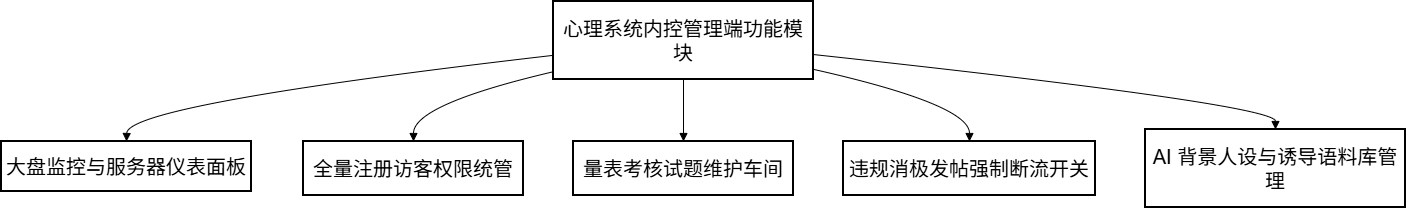

The diagram above was exported from draw.io. Its source (the exported page's mxGraphModel, read from the mxfile embedded in the PNG):
<mxGraphModel dx="1668" dy="918" grid="1" gridSize="10" guides="1" tooltips="1" connect="1" arrows="1" fold="1" page="1" pageScale="1" pageWidth="827" pageHeight="1169" math="0" shadow="0">
  <root>
    <mxCell id="0" />
    <mxCell id="1" parent="0" />
    <mxCell id="zl8MH2WMPH84vriiDwqE-51" value="心理系统内控管理端功能模块" style="whiteSpace=wrap;strokeWidth=2;fontSize=20;" vertex="1" parent="1">
      <mxGeometry x="572" y="20" width="260" height="78" as="geometry" />
    </mxCell>
    <mxCell id="zl8MH2WMPH84vriiDwqE-52" value="大盘监控与服务器仪表面板" style="whiteSpace=wrap;strokeWidth=2;fontSize=20;" vertex="1" parent="1">
      <mxGeometry x="20" y="160" width="250" height="50" as="geometry" />
    </mxCell>
    <mxCell id="zl8MH2WMPH84vriiDwqE-53" value="全量注册访客权限统管" style="whiteSpace=wrap;strokeWidth=2;fontSize=20;" vertex="1" parent="1">
      <mxGeometry x="322" y="160" width="220" height="54" as="geometry" />
    </mxCell>
    <mxCell id="zl8MH2WMPH84vriiDwqE-54" value="量表考核试题维护车间" style="whiteSpace=wrap;strokeWidth=2;fontSize=20;" vertex="1" parent="1">
      <mxGeometry x="592" y="160" width="220" height="54" as="geometry" />
    </mxCell>
    <mxCell id="zl8MH2WMPH84vriiDwqE-55" value="违规消极发帖强制断流开关" style="whiteSpace=wrap;strokeWidth=2;fontSize=20;" vertex="1" parent="1">
      <mxGeometry x="862" y="160" width="252" height="54" as="geometry" />
    </mxCell>
    <mxCell id="zl8MH2WMPH84vriiDwqE-56" value="AI 背景人设与诱导语料库管理" style="whiteSpace=wrap;strokeWidth=2;fontSize=20;" vertex="1" parent="1">
      <mxGeometry x="1164" y="148" width="260" height="78" as="geometry" />
    </mxCell>
    <mxCell id="zl8MH2WMPH84vriiDwqE-57" value="" style="curved=1;startArrow=none;endArrow=block;exitX=0;exitY=0.69;entryX=0.5;entryY=0;rounded=0;fontSize=20;" edge="1" parent="1" source="zl8MH2WMPH84vriiDwqE-51" target="zl8MH2WMPH84vriiDwqE-52">
      <mxGeometry relative="1" as="geometry">
        <Array as="points">
          <mxPoint x="146" y="123" />
        </Array>
      </mxGeometry>
    </mxCell>
    <mxCell id="zl8MH2WMPH84vriiDwqE-58" value="" style="curved=1;startArrow=none;endArrow=block;exitX=0;exitY=0.9;entryX=0.5;entryY=0;rounded=0;fontSize=20;" edge="1" parent="1" source="zl8MH2WMPH84vriiDwqE-51" target="zl8MH2WMPH84vriiDwqE-53">
      <mxGeometry relative="1" as="geometry">
        <Array as="points">
          <mxPoint x="432" y="123" />
        </Array>
      </mxGeometry>
    </mxCell>
    <mxCell id="zl8MH2WMPH84vriiDwqE-59" value="" style="curved=1;startArrow=none;endArrow=block;exitX=0.5;exitY=1;entryX=0.5;entryY=0;rounded=0;fontSize=20;" edge="1" parent="1" source="zl8MH2WMPH84vriiDwqE-51" target="zl8MH2WMPH84vriiDwqE-54">
      <mxGeometry relative="1" as="geometry">
        <Array as="points" />
      </mxGeometry>
    </mxCell>
    <mxCell id="zl8MH2WMPH84vriiDwqE-60" value="" style="curved=1;startArrow=none;endArrow=block;exitX=1;exitY=0.87;entryX=0.5;entryY=0;rounded=0;fontSize=20;" edge="1" parent="1" source="zl8MH2WMPH84vriiDwqE-51" target="zl8MH2WMPH84vriiDwqE-55">
      <mxGeometry relative="1" as="geometry">
        <Array as="points">
          <mxPoint x="988" y="123" />
        </Array>
      </mxGeometry>
    </mxCell>
    <mxCell id="zl8MH2WMPH84vriiDwqE-61" value="" style="curved=1;startArrow=none;endArrow=block;exitX=1;exitY=0.68;entryX=0.5;entryY=0;rounded=0;fontSize=20;" edge="1" parent="1" source="zl8MH2WMPH84vriiDwqE-51" target="zl8MH2WMPH84vriiDwqE-56">
      <mxGeometry relative="1" as="geometry">
        <Array as="points">
          <mxPoint x="1294" y="123" />
        </Array>
      </mxGeometry>
    </mxCell>
  </root>
</mxGraphModel>